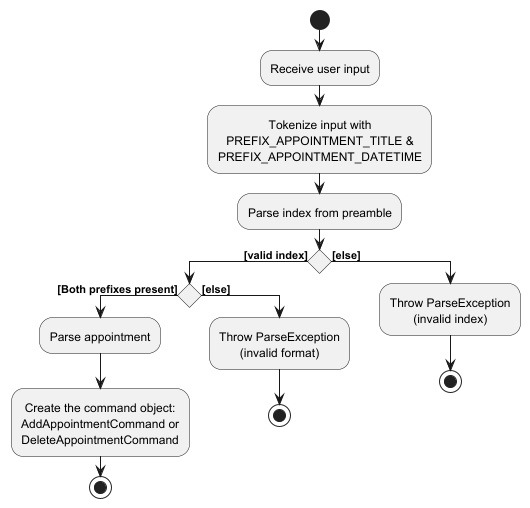

The diagram above was rendered by PlantUML. Its source (embedded in the PNG):
@startuml
!include style.puml
start
:Receive user input;
:Tokenize input with
PREFIX_APPOINTMENT_TITLE &
PREFIX_APPOINTMENT_DATETIME;
:Parse index from preamble;
if () then ([valid index])
    if () then ([Both prefixes present])
    :Parse appointment;
    :Create the command object:
    AddAppointmentCommand or
    DeleteAppointmentCommand;
    stop
    else ([else])
    :Throw ParseException
    (invalid format);
    stop
    endif
else ([else])
    :Throw ParseException
    (invalid index);
    stop
@enduml